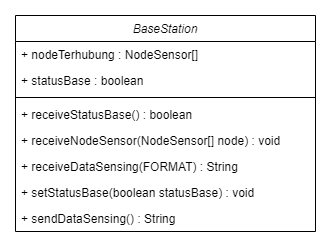

The diagram above was exported from draw.io. Its source (the exported page's mxGraphModel, read from the mxfile embedded in the PNG):
<mxGraphModel dx="2377" dy="1544" grid="1" gridSize="10" guides="1" tooltips="1" connect="1" arrows="1" fold="1" page="1" pageScale="1" pageWidth="827" pageHeight="1169" math="0" shadow="0">
  <root>
    <mxCell id="WIyWlLk6GJQsqaUBKTNV-0" />
    <mxCell id="WIyWlLk6GJQsqaUBKTNV-1" parent="WIyWlLk6GJQsqaUBKTNV-0" />
    <mxCell id="t5U--s60zQRu5xXgrbgN-99" value="BaseStation" style="swimlane;fontStyle=2;align=center;verticalAlign=top;childLayout=stackLayout;horizontal=1;startSize=26;horizontalStack=0;resizeParent=1;resizeLast=0;collapsible=1;marginBottom=0;rounded=0;shadow=0;strokeWidth=1;" parent="WIyWlLk6GJQsqaUBKTNV-1" vertex="1">
      <mxGeometry x="-1460" y="-440" width="300" height="216" as="geometry">
        <mxRectangle x="220" y="120" width="160" height="26" as="alternateBounds" />
      </mxGeometry>
    </mxCell>
    <mxCell id="t5U--s60zQRu5xXgrbgN-100" value="+ nodeTerhubung : NodeSensor[]" style="text;align=left;verticalAlign=top;spacingLeft=4;spacingRight=4;overflow=hidden;rotatable=0;points=[[0,0.5],[1,0.5]];portConstraint=eastwest;rounded=0;shadow=0;html=0;" parent="t5U--s60zQRu5xXgrbgN-99" vertex="1">
      <mxGeometry y="26" width="300" height="26" as="geometry" />
    </mxCell>
    <mxCell id="t5U--s60zQRu5xXgrbgN-101" value="+ statusBase : boolean" style="text;align=left;verticalAlign=top;spacingLeft=4;spacingRight=4;overflow=hidden;rotatable=0;points=[[0,0.5],[1,0.5]];portConstraint=eastwest;rounded=0;shadow=0;html=0;" parent="t5U--s60zQRu5xXgrbgN-99" vertex="1">
      <mxGeometry y="52" width="300" height="26" as="geometry" />
    </mxCell>
    <mxCell id="t5U--s60zQRu5xXgrbgN-102" value="" style="line;html=1;strokeWidth=1;align=left;verticalAlign=middle;spacingTop=-1;spacingLeft=3;spacingRight=3;rotatable=0;labelPosition=right;points=[];portConstraint=eastwest;" parent="t5U--s60zQRu5xXgrbgN-99" vertex="1">
      <mxGeometry y="78" width="300" height="8" as="geometry" />
    </mxCell>
    <mxCell id="t5U--s60zQRu5xXgrbgN-103" value="+ receiveStatusBase() : boolean" style="text;align=left;verticalAlign=top;spacingLeft=4;spacingRight=4;overflow=hidden;rotatable=0;points=[[0,0.5],[1,0.5]];portConstraint=eastwest;rounded=0;shadow=0;html=0;" parent="t5U--s60zQRu5xXgrbgN-99" vertex="1">
      <mxGeometry y="86" width="300" height="26" as="geometry" />
    </mxCell>
    <mxCell id="PnOTlhjJ7ySpZK5Cda4d-0" value="+ receiveNodeSensor(NodeSensor[] node) : void " style="text;align=left;verticalAlign=top;spacingLeft=4;spacingRight=4;overflow=hidden;rotatable=0;points=[[0,0.5],[1,0.5]];portConstraint=eastwest;rounded=0;shadow=0;html=0;" vertex="1" parent="t5U--s60zQRu5xXgrbgN-99">
      <mxGeometry y="112" width="300" height="26" as="geometry" />
    </mxCell>
    <mxCell id="t5U--s60zQRu5xXgrbgN-104" value="+ receiveDataSensing(FORMAT) : String" style="text;align=left;verticalAlign=top;spacingLeft=4;spacingRight=4;overflow=hidden;rotatable=0;points=[[0,0.5],[1,0.5]];portConstraint=eastwest;rounded=0;shadow=0;html=0;" parent="t5U--s60zQRu5xXgrbgN-99" vertex="1">
      <mxGeometry y="138" width="300" height="26" as="geometry" />
    </mxCell>
    <mxCell id="t5U--s60zQRu5xXgrbgN-105" value="+ setStatusBase(boolean statusBase) : void" style="text;align=left;verticalAlign=top;spacingLeft=4;spacingRight=4;overflow=hidden;rotatable=0;points=[[0,0.5],[1,0.5]];portConstraint=eastwest;rounded=0;shadow=0;html=0;" parent="t5U--s60zQRu5xXgrbgN-99" vertex="1">
      <mxGeometry y="164" width="300" height="26" as="geometry" />
    </mxCell>
    <mxCell id="t5U--s60zQRu5xXgrbgN-106" value="+ sendDataSensing() : String" style="text;align=left;verticalAlign=top;spacingLeft=4;spacingRight=4;overflow=hidden;rotatable=0;points=[[0,0.5],[1,0.5]];portConstraint=eastwest;rounded=0;shadow=0;html=0;" parent="t5U--s60zQRu5xXgrbgN-99" vertex="1">
      <mxGeometry y="190" width="300" height="26" as="geometry" />
    </mxCell>
  </root>
</mxGraphModel>